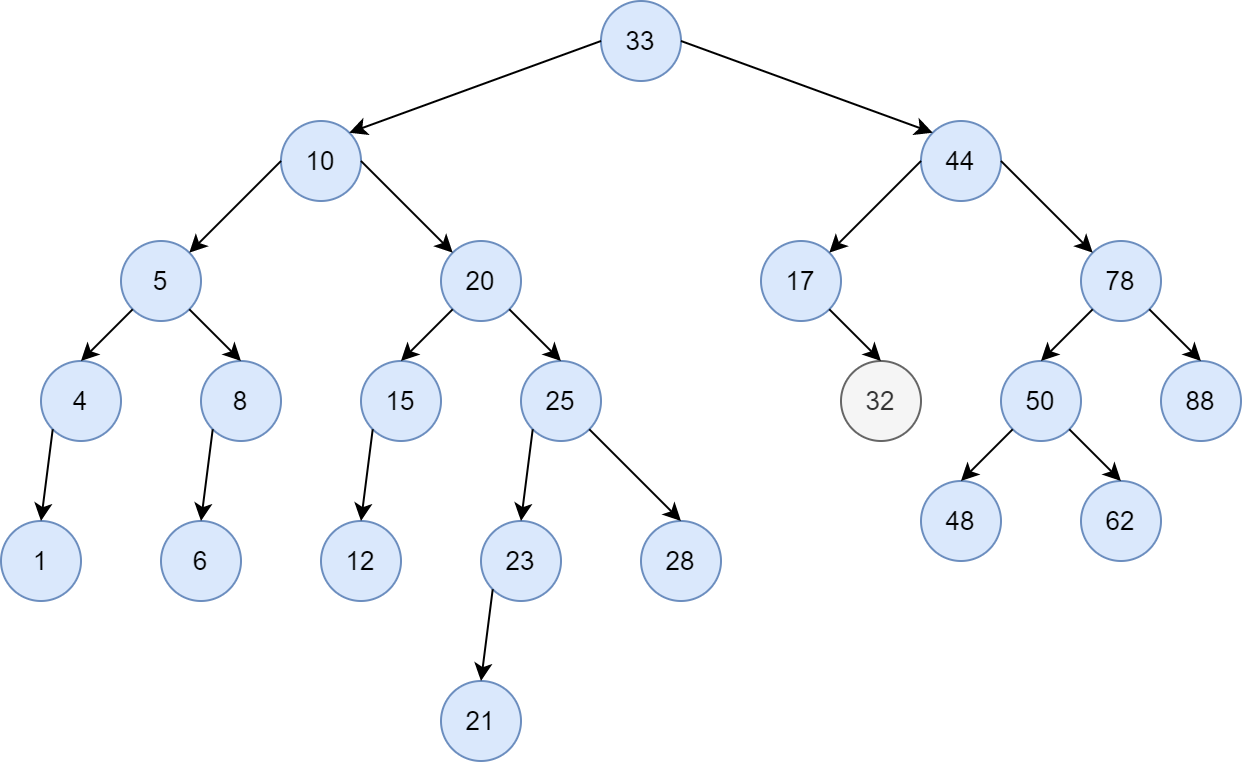

The diagram above was exported from draw.io. Its source (the exported page's mxGraphModel, read from the mxfile embedded in the PNG):
<mxGraphModel dx="2048" dy="754" grid="1" gridSize="10" guides="1" tooltips="1" connect="1" arrows="1" fold="1" page="1" pageScale="1" pageWidth="827" pageHeight="1169" math="0" shadow="0">
  <root>
    <mxCell id="0" />
    <mxCell id="1" parent="0" />
    <mxCell id="cMbLXrrPN-cN6KDGL-kB-35" value="10" style="ellipse;whiteSpace=wrap;html=1;aspect=fixed;fontSize=13;fillColor=#dae8fc;strokeColor=#6c8ebf;" vertex="1" parent="1">
      <mxGeometry x="120" y="100" width="40" height="40" as="geometry" />
    </mxCell>
    <mxCell id="cMbLXrrPN-cN6KDGL-kB-36" value="5" style="ellipse;whiteSpace=wrap;html=1;aspect=fixed;fontSize=13;rotation=0;fillColor=#dae8fc;strokeColor=#6c8ebf;" vertex="1" parent="1">
      <mxGeometry x="40" y="160" width="40" height="40" as="geometry" />
    </mxCell>
    <mxCell id="cMbLXrrPN-cN6KDGL-kB-37" value="20" style="ellipse;whiteSpace=wrap;html=1;aspect=fixed;fontSize=13;fillColor=#dae8fc;strokeColor=#6c8ebf;" vertex="1" parent="1">
      <mxGeometry x="200" y="160" width="40" height="40" as="geometry" />
    </mxCell>
    <mxCell id="cMbLXrrPN-cN6KDGL-kB-38" value="4" style="ellipse;whiteSpace=wrap;html=1;aspect=fixed;fontSize=13;fillColor=#dae8fc;strokeColor=#6c8ebf;" vertex="1" parent="1">
      <mxGeometry y="220" width="40" height="40" as="geometry" />
    </mxCell>
    <mxCell id="cMbLXrrPN-cN6KDGL-kB-39" value="8" style="ellipse;whiteSpace=wrap;html=1;aspect=fixed;fontSize=13;fillColor=#dae8fc;strokeColor=#6c8ebf;" vertex="1" parent="1">
      <mxGeometry x="80" y="220" width="40" height="40" as="geometry" />
    </mxCell>
    <mxCell id="cMbLXrrPN-cN6KDGL-kB-40" value="1" style="ellipse;whiteSpace=wrap;html=1;aspect=fixed;fontSize=13;fillColor=#dae8fc;strokeColor=#6c8ebf;" vertex="1" parent="1">
      <mxGeometry x="-20" y="300" width="40" height="40" as="geometry" />
    </mxCell>
    <mxCell id="cMbLXrrPN-cN6KDGL-kB-41" value="6" style="ellipse;whiteSpace=wrap;html=1;aspect=fixed;fontSize=13;fillColor=#dae8fc;strokeColor=#6c8ebf;" vertex="1" parent="1">
      <mxGeometry x="60" y="300" width="40" height="40" as="geometry" />
    </mxCell>
    <mxCell id="cMbLXrrPN-cN6KDGL-kB-42" value="15" style="ellipse;whiteSpace=wrap;html=1;aspect=fixed;fontSize=13;fillColor=#dae8fc;strokeColor=#6c8ebf;" vertex="1" parent="1">
      <mxGeometry x="160" y="220" width="40" height="40" as="geometry" />
    </mxCell>
    <mxCell id="cMbLXrrPN-cN6KDGL-kB-43" value="25" style="ellipse;whiteSpace=wrap;html=1;aspect=fixed;fontSize=13;fillColor=#dae8fc;strokeColor=#6c8ebf;" vertex="1" parent="1">
      <mxGeometry x="240" y="220" width="40" height="40" as="geometry" />
    </mxCell>
    <mxCell id="cMbLXrrPN-cN6KDGL-kB-44" value="12" style="ellipse;whiteSpace=wrap;html=1;aspect=fixed;fontSize=13;fillColor=#dae8fc;strokeColor=#6c8ebf;" vertex="1" parent="1">
      <mxGeometry x="140" y="300" width="40" height="40" as="geometry" />
    </mxCell>
    <mxCell id="cMbLXrrPN-cN6KDGL-kB-45" value="23" style="ellipse;whiteSpace=wrap;html=1;aspect=fixed;fontSize=13;fillColor=#dae8fc;strokeColor=#6c8ebf;" vertex="1" parent="1">
      <mxGeometry x="220" y="300" width="40" height="40" as="geometry" />
    </mxCell>
    <mxCell id="cMbLXrrPN-cN6KDGL-kB-46" value="28" style="ellipse;whiteSpace=wrap;html=1;aspect=fixed;fontSize=13;fillColor=#dae8fc;strokeColor=#6c8ebf;" vertex="1" parent="1">
      <mxGeometry x="300" y="300" width="40" height="40" as="geometry" />
    </mxCell>
    <mxCell id="cMbLXrrPN-cN6KDGL-kB-47" value="21" style="ellipse;whiteSpace=wrap;html=1;aspect=fixed;fontSize=13;fillColor=#dae8fc;strokeColor=#6c8ebf;" vertex="1" parent="1">
      <mxGeometry x="200" y="380" width="40" height="40" as="geometry" />
    </mxCell>
    <mxCell id="cMbLXrrPN-cN6KDGL-kB-48" value="" style="endArrow=classic;html=1;rounded=0;fontSize=13;exitX=0;exitY=0.5;exitDx=0;exitDy=0;entryX=1;entryY=0;entryDx=0;entryDy=0;" edge="1" parent="1" source="cMbLXrrPN-cN6KDGL-kB-35" target="cMbLXrrPN-cN6KDGL-kB-36">
      <mxGeometry width="50" height="50" relative="1" as="geometry">
        <mxPoint x="310" y="320" as="sourcePoint" />
        <mxPoint x="360" y="270" as="targetPoint" />
      </mxGeometry>
    </mxCell>
    <mxCell id="cMbLXrrPN-cN6KDGL-kB-49" value="" style="endArrow=classic;html=1;rounded=0;fontSize=13;exitX=1;exitY=0.5;exitDx=0;exitDy=0;entryX=0;entryY=0;entryDx=0;entryDy=0;" edge="1" parent="1" source="cMbLXrrPN-cN6KDGL-kB-35" target="cMbLXrrPN-cN6KDGL-kB-37">
      <mxGeometry width="50" height="50" relative="1" as="geometry">
        <mxPoint x="310" y="320" as="sourcePoint" />
        <mxPoint x="360" y="270" as="targetPoint" />
      </mxGeometry>
    </mxCell>
    <mxCell id="cMbLXrrPN-cN6KDGL-kB-50" value="" style="endArrow=classic;html=1;rounded=0;fontSize=13;exitX=0;exitY=1;exitDx=0;exitDy=0;entryX=0.5;entryY=0;entryDx=0;entryDy=0;" edge="1" parent="1" source="cMbLXrrPN-cN6KDGL-kB-36" target="cMbLXrrPN-cN6KDGL-kB-38">
      <mxGeometry width="50" height="50" relative="1" as="geometry">
        <mxPoint x="310" y="320" as="sourcePoint" />
        <mxPoint x="360" y="270" as="targetPoint" />
      </mxGeometry>
    </mxCell>
    <mxCell id="cMbLXrrPN-cN6KDGL-kB-51" value="" style="endArrow=classic;html=1;rounded=0;fontSize=13;exitX=1;exitY=1;exitDx=0;exitDy=0;entryX=0.5;entryY=0;entryDx=0;entryDy=0;" edge="1" parent="1" source="cMbLXrrPN-cN6KDGL-kB-36" target="cMbLXrrPN-cN6KDGL-kB-39">
      <mxGeometry width="50" height="50" relative="1" as="geometry">
        <mxPoint x="310" y="320" as="sourcePoint" />
        <mxPoint x="360" y="270" as="targetPoint" />
      </mxGeometry>
    </mxCell>
    <mxCell id="cMbLXrrPN-cN6KDGL-kB-52" value="" style="endArrow=classic;html=1;rounded=0;fontSize=13;exitX=0;exitY=1;exitDx=0;exitDy=0;entryX=0.5;entryY=0;entryDx=0;entryDy=0;" edge="1" parent="1" source="cMbLXrrPN-cN6KDGL-kB-37" target="cMbLXrrPN-cN6KDGL-kB-42">
      <mxGeometry width="50" height="50" relative="1" as="geometry">
        <mxPoint x="310" y="320" as="sourcePoint" />
        <mxPoint x="360" y="270" as="targetPoint" />
      </mxGeometry>
    </mxCell>
    <mxCell id="cMbLXrrPN-cN6KDGL-kB-53" value="" style="endArrow=classic;html=1;rounded=0;fontSize=13;exitX=1;exitY=1;exitDx=0;exitDy=0;entryX=0.5;entryY=0;entryDx=0;entryDy=0;" edge="1" parent="1" source="cMbLXrrPN-cN6KDGL-kB-37" target="cMbLXrrPN-cN6KDGL-kB-43">
      <mxGeometry width="50" height="50" relative="1" as="geometry">
        <mxPoint x="310" y="320" as="sourcePoint" />
        <mxPoint x="360" y="270" as="targetPoint" />
      </mxGeometry>
    </mxCell>
    <mxCell id="cMbLXrrPN-cN6KDGL-kB-54" value="" style="endArrow=classic;html=1;rounded=0;fontSize=13;exitX=0;exitY=1;exitDx=0;exitDy=0;entryX=0.5;entryY=0;entryDx=0;entryDy=0;" edge="1" parent="1" source="cMbLXrrPN-cN6KDGL-kB-38" target="cMbLXrrPN-cN6KDGL-kB-40">
      <mxGeometry width="50" height="50" relative="1" as="geometry">
        <mxPoint x="310" y="320" as="sourcePoint" />
        <mxPoint x="360" y="270" as="targetPoint" />
      </mxGeometry>
    </mxCell>
    <mxCell id="cMbLXrrPN-cN6KDGL-kB-55" value="" style="endArrow=classic;html=1;rounded=0;fontSize=13;exitX=0;exitY=1;exitDx=0;exitDy=0;entryX=0.5;entryY=0;entryDx=0;entryDy=0;" edge="1" parent="1" source="cMbLXrrPN-cN6KDGL-kB-39" target="cMbLXrrPN-cN6KDGL-kB-41">
      <mxGeometry width="50" height="50" relative="1" as="geometry">
        <mxPoint x="310" y="320" as="sourcePoint" />
        <mxPoint x="360" y="270" as="targetPoint" />
      </mxGeometry>
    </mxCell>
    <mxCell id="cMbLXrrPN-cN6KDGL-kB-56" value="" style="endArrow=classic;html=1;rounded=0;fontSize=13;exitX=0;exitY=1;exitDx=0;exitDy=0;entryX=0.5;entryY=0;entryDx=0;entryDy=0;" edge="1" parent="1" source="cMbLXrrPN-cN6KDGL-kB-42" target="cMbLXrrPN-cN6KDGL-kB-44">
      <mxGeometry width="50" height="50" relative="1" as="geometry">
        <mxPoint x="310" y="320" as="sourcePoint" />
        <mxPoint x="360" y="270" as="targetPoint" />
      </mxGeometry>
    </mxCell>
    <mxCell id="cMbLXrrPN-cN6KDGL-kB-57" value="" style="endArrow=classic;html=1;rounded=0;fontSize=13;exitX=0;exitY=1;exitDx=0;exitDy=0;entryX=0.5;entryY=0;entryDx=0;entryDy=0;" edge="1" parent="1" source="cMbLXrrPN-cN6KDGL-kB-43" target="cMbLXrrPN-cN6KDGL-kB-45">
      <mxGeometry width="50" height="50" relative="1" as="geometry">
        <mxPoint x="310" y="320" as="sourcePoint" />
        <mxPoint x="360" y="270" as="targetPoint" />
      </mxGeometry>
    </mxCell>
    <mxCell id="cMbLXrrPN-cN6KDGL-kB-58" value="" style="endArrow=classic;html=1;rounded=0;fontSize=13;exitX=1;exitY=1;exitDx=0;exitDy=0;entryX=0.5;entryY=0;entryDx=0;entryDy=0;" edge="1" parent="1" source="cMbLXrrPN-cN6KDGL-kB-43" target="cMbLXrrPN-cN6KDGL-kB-46">
      <mxGeometry width="50" height="50" relative="1" as="geometry">
        <mxPoint x="310" y="320" as="sourcePoint" />
        <mxPoint x="360" y="270" as="targetPoint" />
      </mxGeometry>
    </mxCell>
    <mxCell id="cMbLXrrPN-cN6KDGL-kB-59" value="" style="endArrow=classic;html=1;rounded=0;fontSize=13;exitX=0;exitY=1;exitDx=0;exitDy=0;entryX=0.5;entryY=0;entryDx=0;entryDy=0;" edge="1" parent="1" source="cMbLXrrPN-cN6KDGL-kB-45" target="cMbLXrrPN-cN6KDGL-kB-47">
      <mxGeometry width="50" height="50" relative="1" as="geometry">
        <mxPoint x="310" y="320" as="sourcePoint" />
        <mxPoint x="360" y="270" as="targetPoint" />
      </mxGeometry>
    </mxCell>
    <mxCell id="cMbLXrrPN-cN6KDGL-kB-60" value="33" style="ellipse;whiteSpace=wrap;html=1;aspect=fixed;fontSize=13;fillColor=#dae8fc;strokeColor=#6c8ebf;" vertex="1" parent="1">
      <mxGeometry x="280" y="40" width="40" height="40" as="geometry" />
    </mxCell>
    <mxCell id="cMbLXrrPN-cN6KDGL-kB-61" value="44" style="ellipse;whiteSpace=wrap;html=1;aspect=fixed;fontSize=13;fillColor=#dae8fc;strokeColor=#6c8ebf;" vertex="1" parent="1">
      <mxGeometry x="440" y="100" width="40" height="40" as="geometry" />
    </mxCell>
    <mxCell id="cMbLXrrPN-cN6KDGL-kB-62" value="17" style="ellipse;whiteSpace=wrap;html=1;aspect=fixed;fontSize=13;fillColor=#dae8fc;strokeColor=#6c8ebf;" vertex="1" parent="1">
      <mxGeometry x="360" y="160" width="40" height="40" as="geometry" />
    </mxCell>
    <mxCell id="cMbLXrrPN-cN6KDGL-kB-63" value="78" style="ellipse;whiteSpace=wrap;html=1;aspect=fixed;fontSize=13;fillColor=#dae8fc;strokeColor=#6c8ebf;" vertex="1" parent="1">
      <mxGeometry x="520" y="160" width="40" height="40" as="geometry" />
    </mxCell>
    <mxCell id="cMbLXrrPN-cN6KDGL-kB-64" value="32" style="ellipse;whiteSpace=wrap;html=1;aspect=fixed;fontSize=13;fillColor=#f5f5f5;strokeColor=#666666;fontColor=#333333;" vertex="1" parent="1">
      <mxGeometry x="400" y="220" width="40" height="40" as="geometry" />
    </mxCell>
    <mxCell id="cMbLXrrPN-cN6KDGL-kB-65" value="50" style="ellipse;whiteSpace=wrap;html=1;aspect=fixed;fontSize=13;fillColor=#dae8fc;strokeColor=#6c8ebf;" vertex="1" parent="1">
      <mxGeometry x="480" y="220" width="40" height="40" as="geometry" />
    </mxCell>
    <mxCell id="cMbLXrrPN-cN6KDGL-kB-66" value="88" style="ellipse;whiteSpace=wrap;html=1;aspect=fixed;fontSize=13;fillColor=#dae8fc;strokeColor=#6c8ebf;" vertex="1" parent="1">
      <mxGeometry x="560" y="220" width="40" height="40" as="geometry" />
    </mxCell>
    <mxCell id="cMbLXrrPN-cN6KDGL-kB-67" value="48" style="ellipse;whiteSpace=wrap;html=1;aspect=fixed;fontSize=13;fillColor=#dae8fc;strokeColor=#6c8ebf;" vertex="1" parent="1">
      <mxGeometry x="440" y="280" width="40" height="40" as="geometry" />
    </mxCell>
    <mxCell id="cMbLXrrPN-cN6KDGL-kB-68" value="62" style="ellipse;whiteSpace=wrap;html=1;aspect=fixed;fontSize=13;fillColor=#dae8fc;strokeColor=#6c8ebf;" vertex="1" parent="1">
      <mxGeometry x="520" y="280" width="40" height="40" as="geometry" />
    </mxCell>
    <mxCell id="cMbLXrrPN-cN6KDGL-kB-69" value="" style="endArrow=classic;html=1;rounded=0;fontSize=13;exitX=0;exitY=0.5;exitDx=0;exitDy=0;entryX=1;entryY=0;entryDx=0;entryDy=0;" edge="1" parent="1" source="cMbLXrrPN-cN6KDGL-kB-60" target="cMbLXrrPN-cN6KDGL-kB-35">
      <mxGeometry width="50" height="50" relative="1" as="geometry">
        <mxPoint x="460" y="340" as="sourcePoint" />
        <mxPoint x="510" y="290" as="targetPoint" />
      </mxGeometry>
    </mxCell>
    <mxCell id="cMbLXrrPN-cN6KDGL-kB-70" value="" style="endArrow=classic;html=1;rounded=0;fontSize=13;exitX=1;exitY=0.5;exitDx=0;exitDy=0;entryX=0;entryY=0;entryDx=0;entryDy=0;" edge="1" parent="1" source="cMbLXrrPN-cN6KDGL-kB-60" target="cMbLXrrPN-cN6KDGL-kB-61">
      <mxGeometry width="50" height="50" relative="1" as="geometry">
        <mxPoint x="460" y="260" as="sourcePoint" />
        <mxPoint x="510" y="210" as="targetPoint" />
      </mxGeometry>
    </mxCell>
    <mxCell id="cMbLXrrPN-cN6KDGL-kB-71" value="" style="endArrow=classic;html=1;rounded=0;fontSize=13;exitX=0;exitY=0.5;exitDx=0;exitDy=0;entryX=1;entryY=0;entryDx=0;entryDy=0;" edge="1" parent="1" source="cMbLXrrPN-cN6KDGL-kB-61" target="cMbLXrrPN-cN6KDGL-kB-62">
      <mxGeometry width="50" height="50" relative="1" as="geometry">
        <mxPoint x="460" y="260" as="sourcePoint" />
        <mxPoint x="510" y="210" as="targetPoint" />
      </mxGeometry>
    </mxCell>
    <mxCell id="cMbLXrrPN-cN6KDGL-kB-72" value="" style="endArrow=classic;html=1;rounded=0;fontSize=13;exitX=1;exitY=0.5;exitDx=0;exitDy=0;entryX=0;entryY=0;entryDx=0;entryDy=0;" edge="1" parent="1" source="cMbLXrrPN-cN6KDGL-kB-61" target="cMbLXrrPN-cN6KDGL-kB-63">
      <mxGeometry width="50" height="50" relative="1" as="geometry">
        <mxPoint x="460" y="260" as="sourcePoint" />
        <mxPoint x="510" y="210" as="targetPoint" />
      </mxGeometry>
    </mxCell>
    <mxCell id="cMbLXrrPN-cN6KDGL-kB-73" value="" style="endArrow=classic;html=1;rounded=0;fontSize=13;exitX=1;exitY=1;exitDx=0;exitDy=0;entryX=0.5;entryY=0;entryDx=0;entryDy=0;" edge="1" parent="1" source="cMbLXrrPN-cN6KDGL-kB-62" target="cMbLXrrPN-cN6KDGL-kB-64">
      <mxGeometry width="50" height="50" relative="1" as="geometry">
        <mxPoint x="460" y="260" as="sourcePoint" />
        <mxPoint x="510" y="210" as="targetPoint" />
      </mxGeometry>
    </mxCell>
    <mxCell id="cMbLXrrPN-cN6KDGL-kB-74" value="" style="endArrow=classic;html=1;rounded=0;fontSize=13;exitX=0;exitY=1;exitDx=0;exitDy=0;entryX=0.5;entryY=0;entryDx=0;entryDy=0;" edge="1" parent="1" source="cMbLXrrPN-cN6KDGL-kB-63" target="cMbLXrrPN-cN6KDGL-kB-65">
      <mxGeometry width="50" height="50" relative="1" as="geometry">
        <mxPoint x="460" y="260" as="sourcePoint" />
        <mxPoint x="510" y="210" as="targetPoint" />
      </mxGeometry>
    </mxCell>
    <mxCell id="cMbLXrrPN-cN6KDGL-kB-75" value="" style="endArrow=classic;html=1;rounded=0;fontSize=13;exitX=1;exitY=1;exitDx=0;exitDy=0;entryX=0.5;entryY=0;entryDx=0;entryDy=0;" edge="1" parent="1" source="cMbLXrrPN-cN6KDGL-kB-63" target="cMbLXrrPN-cN6KDGL-kB-66">
      <mxGeometry width="50" height="50" relative="1" as="geometry">
        <mxPoint x="630" y="260" as="sourcePoint" />
        <mxPoint x="680" y="210" as="targetPoint" />
      </mxGeometry>
    </mxCell>
    <mxCell id="cMbLXrrPN-cN6KDGL-kB-76" value="" style="endArrow=classic;html=1;rounded=0;fontSize=13;exitX=1;exitY=1;exitDx=0;exitDy=0;entryX=0.5;entryY=0;entryDx=0;entryDy=0;" edge="1" parent="1" source="cMbLXrrPN-cN6KDGL-kB-65" target="cMbLXrrPN-cN6KDGL-kB-68">
      <mxGeometry width="50" height="50" relative="1" as="geometry">
        <mxPoint x="630" y="260" as="sourcePoint" />
        <mxPoint x="680" y="210" as="targetPoint" />
      </mxGeometry>
    </mxCell>
    <mxCell id="cMbLXrrPN-cN6KDGL-kB-77" value="" style="endArrow=classic;html=1;rounded=0;fontSize=13;exitX=0;exitY=1;exitDx=0;exitDy=0;entryX=0.5;entryY=0;entryDx=0;entryDy=0;" edge="1" parent="1" source="cMbLXrrPN-cN6KDGL-kB-65" target="cMbLXrrPN-cN6KDGL-kB-67">
      <mxGeometry width="50" height="50" relative="1" as="geometry">
        <mxPoint x="630" y="260" as="sourcePoint" />
        <mxPoint x="680" y="210" as="targetPoint" />
      </mxGeometry>
    </mxCell>
  </root>
</mxGraphModel>